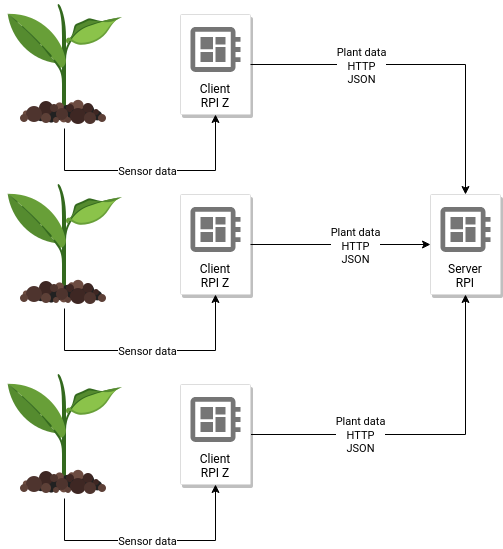

The diagram above was exported from draw.io. Its source (the exported page's mxGraphModel, read from the mxfile embedded in the PNG):
<mxGraphModel dx="1038" dy="1417" grid="1" gridSize="10" guides="1" tooltips="1" connect="1" arrows="1" fold="1" page="1" pageScale="1" pageWidth="850" pageHeight="1100" math="0" shadow="0">
  <root>
    <mxCell id="0" />
    <mxCell id="1" parent="0" />
    <mxCell id="rtc9Xv88orAW8o9dkXHD-30" value="Sensor data" style="edgeStyle=orthogonalEdgeStyle;rounded=0;orthogonalLoop=1;jettySize=auto;html=1;entryX=0.5;entryY=1;entryDx=0;entryDy=0;" edge="1" parent="1" source="rtc9Xv88orAW8o9dkXHD-5" target="rtc9Xv88orAW8o9dkXHD-25">
      <mxGeometry relative="1" as="geometry">
        <mxPoint x="164" y="762" as="targetPoint" />
        <Array as="points">
          <mxPoint x="164" y="690" />
          <mxPoint x="315" y="690" />
        </Array>
      </mxGeometry>
    </mxCell>
    <mxCell id="rtc9Xv88orAW8o9dkXHD-5" value="" style="shape=image;html=1;verticalAlign=top;verticalLabelPosition=bottom;labelBackgroundColor=#ffffff;imageAspect=0;aspect=fixed;image=https://cdn1.iconfinder.com/data/icons/icons-for-a-site-1/64/advantage_eco_friendly-128.png" vertex="1" parent="1">
      <mxGeometry x="100" y="520" width="128" height="128" as="geometry" />
    </mxCell>
    <mxCell id="rtc9Xv88orAW8o9dkXHD-27" value="Plant data&lt;br&gt;HTTP&lt;br&gt;JSON" style="edgeStyle=orthogonalEdgeStyle;rounded=0;orthogonalLoop=1;jettySize=auto;html=1;startArrow=classic;startFill=1;endArrow=none;endFill=0;" edge="1" parent="1" source="rtc9Xv88orAW8o9dkXHD-11" target="rtc9Xv88orAW8o9dkXHD-25">
      <mxGeometry x="0.3803" relative="1" as="geometry">
        <Array as="points">
          <mxPoint x="565" y="584" />
        </Array>
        <mxPoint as="offset" />
      </mxGeometry>
    </mxCell>
    <mxCell id="rtc9Xv88orAW8o9dkXHD-11" value="Server&#10;RPI" style="strokeColor=#dddddd;shadow=1;strokeWidth=1;rounded=1;absoluteArcSize=1;arcSize=2;labelPosition=center;verticalLabelPosition=middle;align=center;verticalAlign=bottom;spacingLeft=0;fontColor=default;fontSize=12;whiteSpace=wrap;spacingBottom=2;" vertex="1" parent="1">
      <mxGeometry x="530" y="344" width="70" height="100" as="geometry" />
    </mxCell>
    <mxCell id="rtc9Xv88orAW8o9dkXHD-12" value="" style="sketch=0;dashed=0;connectable=0;html=1;fillColor=#757575;strokeColor=none;shape=mxgraph.gcp2.circuit_board;part=1;" vertex="1" parent="rtc9Xv88orAW8o9dkXHD-11">
      <mxGeometry x="0.5" width="50" height="45" relative="1" as="geometry">
        <mxPoint x="-25" y="12.5" as="offset" />
      </mxGeometry>
    </mxCell>
    <mxCell id="rtc9Xv88orAW8o9dkXHD-25" value="Client&#10;RPI Z" style="strokeColor=#dddddd;shadow=1;strokeWidth=1;rounded=1;absoluteArcSize=1;arcSize=2;labelPosition=center;verticalLabelPosition=middle;align=center;verticalAlign=bottom;spacingLeft=0;fontColor=default;fontSize=12;whiteSpace=wrap;spacingBottom=2;" vertex="1" parent="1">
      <mxGeometry x="280" y="534" width="70" height="100" as="geometry" />
    </mxCell>
    <mxCell id="rtc9Xv88orAW8o9dkXHD-26" value="" style="sketch=0;dashed=0;connectable=0;html=1;fillColor=#757575;strokeColor=none;shape=mxgraph.gcp2.circuit_board;part=1;" vertex="1" parent="rtc9Xv88orAW8o9dkXHD-25">
      <mxGeometry x="0.5" width="50" height="45" relative="1" as="geometry">
        <mxPoint x="-25" y="12.5" as="offset" />
      </mxGeometry>
    </mxCell>
    <mxCell id="rtc9Xv88orAW8o9dkXHD-33" value="Sensor data" style="edgeStyle=orthogonalEdgeStyle;rounded=0;orthogonalLoop=1;jettySize=auto;html=1;entryX=0.5;entryY=1;entryDx=0;entryDy=0;" edge="1" parent="1" source="rtc9Xv88orAW8o9dkXHD-34" target="rtc9Xv88orAW8o9dkXHD-35">
      <mxGeometry relative="1" as="geometry">
        <mxPoint x="164" y="572" as="targetPoint" />
        <Array as="points">
          <mxPoint x="164" y="500" />
          <mxPoint x="315" y="500" />
        </Array>
      </mxGeometry>
    </mxCell>
    <mxCell id="rtc9Xv88orAW8o9dkXHD-34" value="" style="shape=image;html=1;verticalAlign=top;verticalLabelPosition=bottom;labelBackgroundColor=#ffffff;imageAspect=0;aspect=fixed;image=https://cdn1.iconfinder.com/data/icons/icons-for-a-site-1/64/advantage_eco_friendly-128.png" vertex="1" parent="1">
      <mxGeometry x="100" y="330" width="128" height="128" as="geometry" />
    </mxCell>
    <mxCell id="rtc9Xv88orAW8o9dkXHD-35" value="Client&#10;RPI Z" style="strokeColor=#dddddd;shadow=1;strokeWidth=1;rounded=1;absoluteArcSize=1;arcSize=2;labelPosition=center;verticalLabelPosition=middle;align=center;verticalAlign=bottom;spacingLeft=0;fontColor=default;fontSize=12;whiteSpace=wrap;spacingBottom=2;" vertex="1" parent="1">
      <mxGeometry x="280" y="344" width="70" height="100" as="geometry" />
    </mxCell>
    <mxCell id="rtc9Xv88orAW8o9dkXHD-36" value="" style="sketch=0;dashed=0;connectable=0;html=1;fillColor=#757575;strokeColor=none;shape=mxgraph.gcp2.circuit_board;part=1;" vertex="1" parent="rtc9Xv88orAW8o9dkXHD-35">
      <mxGeometry x="0.5" width="50" height="45" relative="1" as="geometry">
        <mxPoint x="-25" y="12.5" as="offset" />
      </mxGeometry>
    </mxCell>
    <mxCell id="rtc9Xv88orAW8o9dkXHD-37" value="Sensor data" style="edgeStyle=orthogonalEdgeStyle;rounded=0;orthogonalLoop=1;jettySize=auto;html=1;entryX=0.5;entryY=1;entryDx=0;entryDy=0;" edge="1" parent="1" source="rtc9Xv88orAW8o9dkXHD-38" target="rtc9Xv88orAW8o9dkXHD-39">
      <mxGeometry relative="1" as="geometry">
        <mxPoint x="164" y="392" as="targetPoint" />
        <Array as="points">
          <mxPoint x="164" y="320" />
          <mxPoint x="315" y="320" />
        </Array>
      </mxGeometry>
    </mxCell>
    <mxCell id="rtc9Xv88orAW8o9dkXHD-38" value="" style="shape=image;html=1;verticalAlign=top;verticalLabelPosition=bottom;labelBackgroundColor=#ffffff;imageAspect=0;aspect=fixed;image=https://cdn1.iconfinder.com/data/icons/icons-for-a-site-1/64/advantage_eco_friendly-128.png" vertex="1" parent="1">
      <mxGeometry x="100" y="150" width="128" height="128" as="geometry" />
    </mxCell>
    <mxCell id="rtc9Xv88orAW8o9dkXHD-39" value="Client&#10;RPI Z" style="strokeColor=#dddddd;shadow=1;strokeWidth=1;rounded=1;absoluteArcSize=1;arcSize=2;labelPosition=center;verticalLabelPosition=middle;align=center;verticalAlign=bottom;spacingLeft=0;fontColor=default;fontSize=12;whiteSpace=wrap;spacingBottom=2;" vertex="1" parent="1">
      <mxGeometry x="280" y="164" width="70" height="100" as="geometry" />
    </mxCell>
    <mxCell id="rtc9Xv88orAW8o9dkXHD-40" value="" style="sketch=0;dashed=0;connectable=0;html=1;fillColor=#757575;strokeColor=none;shape=mxgraph.gcp2.circuit_board;part=1;" vertex="1" parent="rtc9Xv88orAW8o9dkXHD-39">
      <mxGeometry x="0.5" width="50" height="45" relative="1" as="geometry">
        <mxPoint x="-25" y="12.5" as="offset" />
      </mxGeometry>
    </mxCell>
    <mxCell id="rtc9Xv88orAW8o9dkXHD-43" value="" style="endArrow=classic;html=1;rounded=0;exitX=1;exitY=0.5;exitDx=0;exitDy=0;entryX=0;entryY=0.5;entryDx=0;entryDy=0;" edge="1" parent="1" source="rtc9Xv88orAW8o9dkXHD-35" target="rtc9Xv88orAW8o9dkXHD-11">
      <mxGeometry width="50" height="50" relative="1" as="geometry">
        <mxPoint x="400" y="430" as="sourcePoint" />
        <mxPoint x="450" y="380" as="targetPoint" />
      </mxGeometry>
    </mxCell>
    <mxCell id="rtc9Xv88orAW8o9dkXHD-45" value="&lt;div&gt;Plant data&lt;/div&gt;&lt;div&gt;HTTP&lt;/div&gt;&lt;div&gt;JSON&lt;br&gt;&lt;/div&gt;" style="edgeLabel;html=1;align=center;verticalAlign=middle;resizable=0;points=[];" vertex="1" connectable="0" parent="rtc9Xv88orAW8o9dkXHD-43">
      <mxGeometry x="0.1556" relative="1" as="geometry">
        <mxPoint as="offset" />
      </mxGeometry>
    </mxCell>
    <mxCell id="rtc9Xv88orAW8o9dkXHD-44" value="" style="endArrow=classic;html=1;rounded=0;exitX=1;exitY=0.5;exitDx=0;exitDy=0;entryX=0.5;entryY=0;entryDx=0;entryDy=0;" edge="1" parent="1" source="rtc9Xv88orAW8o9dkXHD-39" target="rtc9Xv88orAW8o9dkXHD-11">
      <mxGeometry width="50" height="50" relative="1" as="geometry">
        <mxPoint x="390" y="250" as="sourcePoint" />
        <mxPoint x="440" y="200" as="targetPoint" />
        <Array as="points">
          <mxPoint x="565" y="214" />
        </Array>
      </mxGeometry>
    </mxCell>
    <mxCell id="rtc9Xv88orAW8o9dkXHD-46" value="Plant data &lt;br&gt;HTTP&lt;br&gt;JSON" style="edgeLabel;html=1;align=center;verticalAlign=middle;resizable=0;points=[];" vertex="1" connectable="0" parent="rtc9Xv88orAW8o9dkXHD-44">
      <mxGeometry x="-0.2058" y="-1" relative="1" as="geometry">
        <mxPoint x="-27" y="-1" as="offset" />
      </mxGeometry>
    </mxCell>
  </root>
</mxGraphModel>